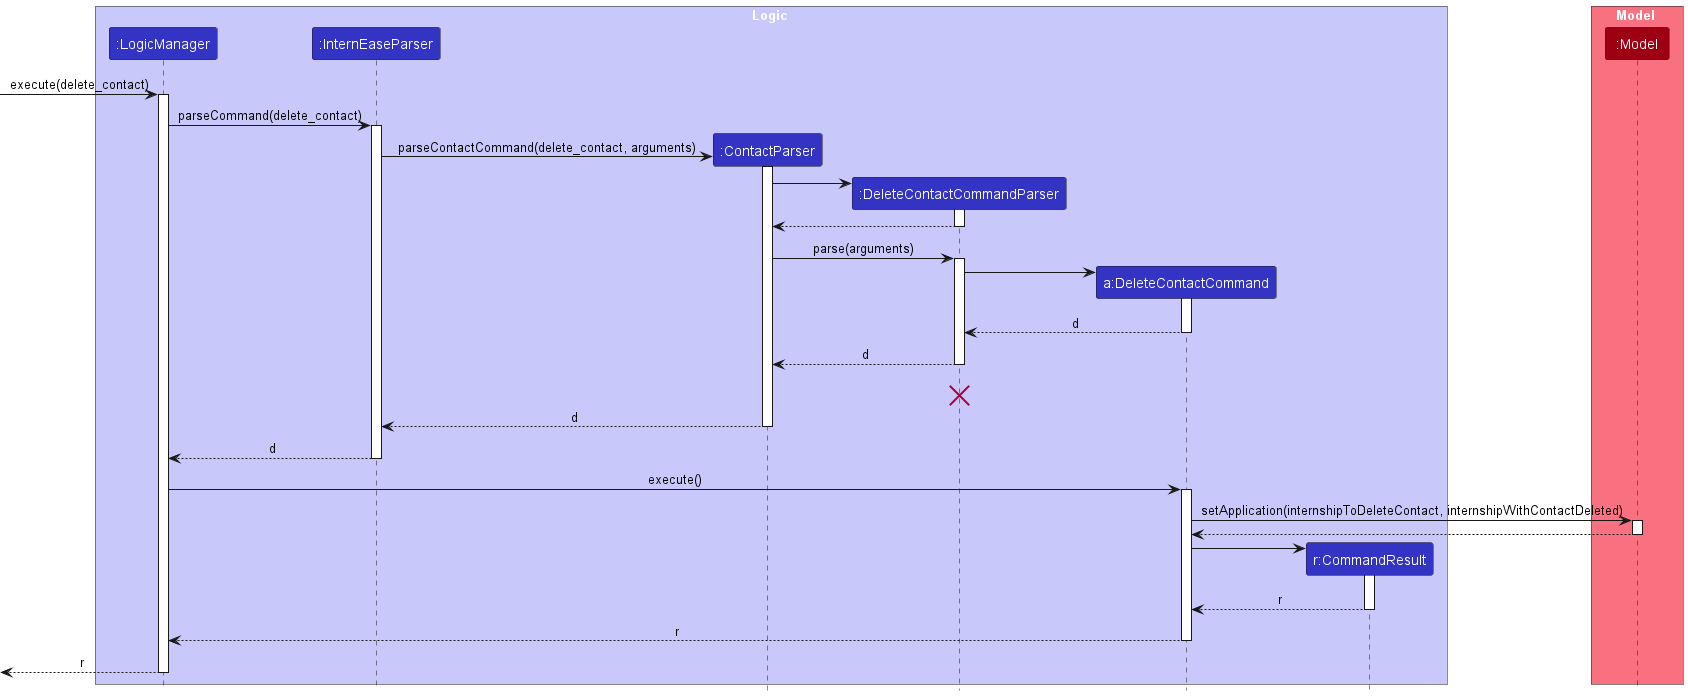

The diagram above was rendered by PlantUML. Its source (embedded in the PNG):
@startuml
!include style.puml

box Logic LOGIC_COLOR_T1
participant ":LogicManager" as LogicManager LOGIC_COLOR
participant ":InternEaseParser" as InternEaseParser LOGIC_COLOR
participant ":ContactParser" as ContactParser LOGIC_COLOR
participant ":DeleteContactCommandParser" as DeleteContactCommandParser LOGIC_COLOR
participant "a:DeleteContactCommand" as DeleteContactCommand LOGIC_COLOR
participant "r:CommandResult" as CommandResult LOGIC_COLOR
end box

box Model MODEL_COLOR_T1
participant ":Model" as Model MODEL_COLOR
end box
[-> LogicManager : execute(delete_contact)
activate LogicManager

LogicManager -> InternEaseParser : parseCommand(delete_contact)
activate InternEaseParser

create ContactParser
InternEaseParser -> ContactParser : parseContactCommand(delete_contact, arguments)
activate ContactParser

create DeleteContactCommandParser
ContactParser -> DeleteContactCommandParser
activate DeleteContactCommandParser

DeleteContactCommandParser --> ContactParser
deactivate DeleteContactCommandParser

ContactParser -> DeleteContactCommandParser : parse(arguments)
activate DeleteContactCommandParser

create DeleteContactCommand
DeleteContactCommandParser -> DeleteContactCommand
activate DeleteContactCommand

DeleteContactCommand --> DeleteContactCommandParser : d
deactivate DeleteContactCommand

DeleteContactCommandParser --> ContactParser : d
deactivate DeleteContactCommandParser
DeleteContactCommandParser -[hidden]-> InternEaseParser : result
destroy DeleteContactCommandParser

ContactParser --> InternEaseParser : d
deactivate ContactParser

InternEaseParser --> LogicManager : d
deactivate InternEaseParser

LogicManager -> DeleteContactCommand : execute()
activate DeleteContactCommand

DeleteContactCommand -> Model : setApplication(internshipToDeleteContact, internshipWithContactDeleted)
activate Model

Model --> DeleteContactCommand
deactivate Model

create CommandResult
DeleteContactCommand -> CommandResult
activate CommandResult

CommandResult --> DeleteContactCommand : r
deactivate CommandResult

DeleteContactCommand --> LogicManager : r
deactivate DeleteContactCommand

[<--LogicManager : r
deactivate LogicManager
@enduml